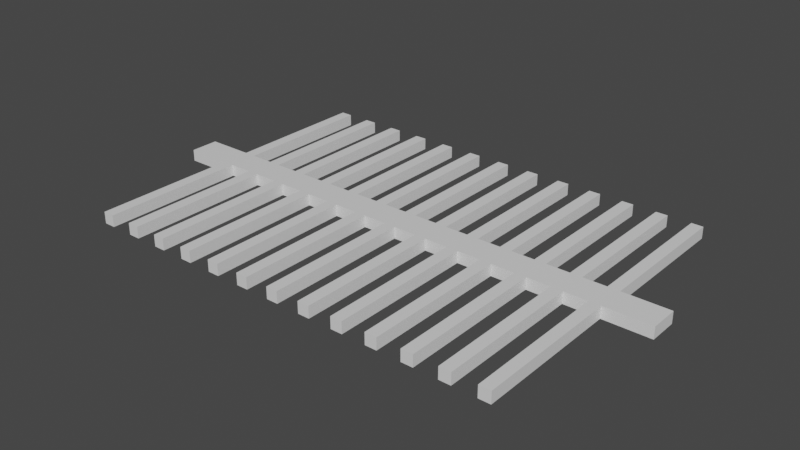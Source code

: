 # Source: contactLayer.blend  (saved by Blender 3.6.11; exported with 4.5.12 LTS)
import bpy
from mathutils import Matrix  # noqa: F401  (used for matrix-valued properties, if any)

bpy.ops.wm.read_factory_settings(use_empty=True)
scene = bpy.context.scene
scene.name = 'Scene'

# ---- collections
col_collection = bpy.data.collections.new('Collection'); scene.collection.children.link(col_collection)

# ---- materials (node trees are filled in below, after node groups)
mat_material_002 = bpy.data.materials.new('Material.002')
mat_material_002.alpha_threshold = 0.0
mat_material_002.use_transparent_shadow = False
mat_material_002.roughness = 0.5
mat_material_002.line_color = (0.0, 0.0, 0.0, 1.0)

# ---- material node trees
mat_material_002.use_nodes = True; mat_material_002.node_tree.nodes.clear()
_N = mat_material_002.node_tree.nodes; _L = mat_material_002.node_tree.links
n0 = _N.new('ShaderNodeOutputMaterial'); n0.name = 'Material Output'; n0.location = (300, 300)
n1 = _N.new('ShaderNodeBsdfPrincipled'); n1.name = 'Principled BSDF'; n1.location = (10, 300)
n1.distribution = 'GGX'
n1.subsurface_method = 'RANDOM_WALK_SKIN'
n1.inputs[3].default_value = 1.45
n1.inputs[27].default_value = (0.0, 0.0, 0.0, 1.0)
n1.inputs[28].default_value = 1.0
_L.new(n1.outputs[0], n0.inputs[0])
n0.is_active_output = True

# ---- world
world_world = bpy.data.worlds.new('World'); scene.world = world_world
world_world.use_nodes = True; world_world.node_tree.nodes.clear()
_N = world_world.node_tree.nodes; _L = world_world.node_tree.links
n0 = _N.new('ShaderNodeOutputWorld'); n0.name = 'World Output'; n0.location = (300, 300)
n1 = _N.new('ShaderNodeBackground'); n1.name = 'Background'; n1.location = (10, 300)
n1.inputs[0].default_value = (0.05088, 0.05088, 0.05088, 1.0)
_L.new(n1.outputs[0], n0.inputs[0])
n0.is_active_output = True
world_world.color = (0.05088, 0.05088, 0.05088)
world_world.use_sun_shadow = False
world_world.sun_shadow_jitter_overblur = 0.0

# ---- meshes
me_cube_002 = bpy.data.meshes.new('Cube.002')
me_cube_002.from_pydata([(1.0, 1.0, 1.0), (1.0, 1.0, -1.0), (1.0, -1.0, 1.0), (1.0, -1.0, -1.0), (-1.0, 1.0, 1.0), (-1.0, 1.0, -1.0), (-1.0, -1.0, 1.0), (-1.0, -1.0, -1.0), (0.9556, 1.0, -1.0), (0.9111, 1.0, -1.0), (0.8667, 1.0, -1.0), (0.8222, 1.0, -1.0), (0.7778, 1.0, -1.0), (0.7333, 1.0, -1.0), (0.6889, 1.0, -1.0), (0.6444, 1.0, -1.0), (0.6, 1.0, -1.0), (0.5556, 1.0, -1.0), (0.5111, 1.0, -1.0), (0.4667, 1.0, -1.0), (0.4222, 1.0, -1.0), (0.3778, 1.0, -1.0), (0.3333, 1.0, -1.0), (0.2889, 1.0, -1.0), (0.2444, 1.0, -1.0), (0.2, 1.0, -1.0), (0.1556, 1.0, -1.0), (0.1111, 1.0, -1.0), (0.06667, 1.0, -1.0), (0.02222, 1.0, -1.0), (-0.02222, 1.0, -1.0), (-0.06667, 1.0, -1.0), (-0.1111, 1.0, -1.0), (-0.1556, 1.0, -1.0), (-0.2, 1.0, -1.0), (-0.2444, 1.0, -1.0), (-0.2889, 1.0, -1.0), (-0.3333, 1.0, -1.0), (-0.3778, 1.0, -1.0), (-0.4222, 1.0, -1.0), (-0.4667, 1.0, -1.0), (-0.5111, 1.0, -1.0), (-0.5556, 1.0, -1.0), (-0.6, 1.0, -1.0), (-0.6444, 1.0, -1.0), (-0.6889, 1.0, -1.0), (-0.7333, 1.0, -1.0), (-0.7778, 1.0, -1.0), (-0.8222, 1.0, -1.0), (-0.8667, 1.0, -1.0), (-0.9111, 1.0, -1.0), (-0.9556, 1.0, -1.0), (0.9556, -1.0, 1.0), (0.9111, -1.0, 1.0), (0.8667, -1.0, 1.0), (0.8222, -1.0, 1.0), (0.7778, -1.0, 1.0), (0.7333, -1.0, 1.0), (0.6889, -1.0, 1.0), (0.6444, -1.0, 1.0), (0.6, -1.0, 1.0), (0.5556, -1.0, 1.0), (0.5111, -1.0, 1.0), (0.4667, -1.0, 1.0), (0.4222, -1.0, 1.0), (0.3778, -1.0, 1.0), (0.3333, -1.0, 1.0), (0.2889, -1.0, 1.0), (0.2444, -1.0, 1.0), (0.2, -1.0, 1.0), (0.1556, -1.0, 1.0), (0.1111, -1.0, 1.0), (0.06667, -1.0, 1.0), (0.02222, -1.0, 1.0), (-0.02222, -1.0, 1.0), (-0.06667, -1.0, 1.0), (-0.1111, -1.0, 1.0), (-0.1556, -1.0, 1.0), (-0.2, -1.0, 1.0), (-0.2444, -1.0, 1.0), (-0.2889, -1.0, 1.0), (-0.3333, -1.0, 1.0), (-0.3778, -1.0, 1.0), (-0.4222, -1.0, 1.0), (-0.4667, -1.0, 1.0), (-0.5111, -1.0, 1.0), (-0.5556, -1.0, 1.0), (-0.6, -1.0, 1.0), (-0.6444, -1.0, 1.0), (-0.6889, -1.0, 1.0), (-0.7333, -1.0, 1.0), (-0.7778, -1.0, 1.0), (-0.8222, -1.0, 1.0), (-0.8667, -1.0, 1.0), (-0.9111, -1.0, 1.0), (-0.9556, -1.0, 1.0), (-0.9556, -1.0, -1.0), (-0.9111, -1.0, -1.0), (-0.8667, -1.0, -1.0), (-0.8222, -1.0, -1.0), (-0.7778, -1.0, -1.0), (-0.7333, -1.0, -1.0), (-0.6889, -1.0, -1.0), (-0.6444, -1.0, -1.0), (-0.6, -1.0, -1.0), (-0.5556, -1.0, -1.0), (-0.5111, -1.0, -1.0), (-0.4667, -1.0, -1.0), (-0.4222, -1.0, -1.0), (-0.3778, -1.0, -1.0), (-0.3333, -1.0, -1.0), (-0.2889, -1.0, -1.0), (-0.2444, -1.0, -1.0), (-0.2, -1.0, -1.0), (-0.1556, -1.0, -1.0), (-0.1111, -1.0, -1.0), (-0.06667, -1.0, -1.0), (-0.02222, -1.0, -1.0), (0.02222, -1.0, -1.0), (0.06667, -1.0, -1.0), (0.1111, -1.0, -1.0), (0.1556, -1.0, -1.0), (0.2, -1.0, -1.0), (0.2444, -1.0, -1.0), (0.2889, -1.0, -1.0), (0.3333, -1.0, -1.0), (0.3778, -1.0, -1.0), (0.4222, -1.0, -1.0), (0.4667, -1.0, -1.0), (0.5111, -1.0, -1.0), (0.5556, -1.0, -1.0), (0.6, -1.0, -1.0), (0.6444, -1.0, -1.0), (0.6889, -1.0, -1.0), (0.7333, -1.0, -1.0), (0.7778, -1.0, -1.0), (0.8222, -1.0, -1.0), (0.8667, -1.0, -1.0), (0.9111, -1.0, -1.0), (0.9556, -1.0, -1.0), (-0.9556, 1.0, 1.0), (-0.9111, 1.0, 1.0), (-0.8667, 1.0, 1.0), (-0.8222, 1.0, 1.0), (-0.7778, 1.0, 1.0), (-0.7333, 1.0, 1.0), (-0.6889, 1.0, 1.0), (-0.6444, 1.0, 1.0), (-0.6, 1.0, 1.0), (-0.5556, 1.0, 1.0), (-0.5111, 1.0, 1.0), (-0.4667, 1.0, 1.0), (-0.4222, 1.0, 1.0), (-0.3778, 1.0, 1.0), (-0.3333, 1.0, 1.0), (-0.2889, 1.0, 1.0), (-0.2444, 1.0, 1.0), (-0.2, 1.0, 1.0), (-0.1556, 1.0, 1.0), (-0.1111, 1.0, 1.0), (-0.06667, 1.0, 1.0), (-0.02222, 1.0, 1.0), (0.02222, 1.0, 1.0), (0.06667, 1.0, 1.0), (0.1111, 1.0, 1.0), (0.1556, 1.0, 1.0), (0.2, 1.0, 1.0), (0.2444, 1.0, 1.0), (0.2889, 1.0, 1.0), (0.3333, 1.0, 1.0), (0.3778, 1.0, 1.0), (0.4222, 1.0, 1.0), (0.4667, 1.0, 1.0), (0.5111, 1.0, 1.0), (0.5556, 1.0, 1.0), (0.6, 1.0, 1.0), (0.6444, 1.0, 1.0), (0.6889, 1.0, 1.0), (0.7333, 1.0, 1.0), (0.7778, 1.0, 1.0), (0.8222, 1.0, 1.0), (0.8667, 1.0, 1.0), (0.9111, 1.0, 1.0), (0.9556, 1.0, 1.0), (-0.7778, -11.0, 1.0), (-0.8222, -11.0, 1.0), (-0.8222, -11.0, -1.0), (-0.7778, -11.0, -1.0), (-0.7778, 11.0, -1.0), (-0.8222, 11.0, -1.0), (-0.8222, 11.0, 1.0), (-0.7778, 11.0, 1.0), (-0.6444, -11.0, 1.0), (-0.6889, -11.0, 1.0), (-0.6889, -11.0, -1.0), (-0.6444, -11.0, -1.0), (-0.5111, -11.0, 1.0), (-0.5556, -11.0, 1.0), (-0.5556, -11.0, -1.0), (-0.5111, -11.0, -1.0), (-0.3778, -11.0, 1.0), (-0.4222, -11.0, 1.0), (-0.4222, -11.0, -1.0), (-0.3778, -11.0, -1.0), (-0.2444, -11.0, 1.0), (-0.2889, -11.0, 1.0), (-0.2889, -11.0, -1.0), (-0.2444, -11.0, -1.0), (-0.1111, -11.0, 1.0), (-0.1556, -11.0, 1.0), (-0.1556, -11.0, -1.0), (-0.1111, -11.0, -1.0), (0.02222, -11.0, 1.0), (-0.02222, -11.0, 1.0), (-0.02222, -11.0, -1.0), (0.02222, -11.0, -1.0), (0.1556, -11.0, 1.0), (0.1111, -11.0, 1.0), (0.1111, -11.0, -1.0), (0.1556, -11.0, -1.0), (0.2889, -11.0, 1.0), (0.2444, -11.0, 1.0), (0.2444, -11.0, -1.0), (0.2889, -11.0, -1.0), (0.4222, -11.0, 1.0), (0.3778, -11.0, 1.0), (0.3778, -11.0, -1.0), (0.4222, -11.0, -1.0), (0.5556, -11.0, 1.0), (0.5111, -11.0, 1.0), (0.5111, -11.0, -1.0), (0.5556, -11.0, -1.0), (0.6889, -11.0, 1.0), (0.6444, -11.0, 1.0), (0.6444, -11.0, -1.0), (0.6889, -11.0, -1.0), (0.8222, -11.0, 1.0), (0.7778, -11.0, 1.0), (0.7778, -11.0, -1.0), (0.8222, -11.0, -1.0), (-0.6444, 11.0, -1.0), (-0.6889, 11.0, -1.0), (-0.6889, 11.0, 1.0), (-0.6444, 11.0, 1.0), (-0.5111, 11.0, -1.0), (-0.5556, 11.0, -1.0), (-0.5556, 11.0, 1.0), (-0.5111, 11.0, 1.0), (-0.3778, 11.0, -1.0), (-0.4222, 11.0, -1.0), (-0.4222, 11.0, 1.0), (-0.3778, 11.0, 1.0), (-0.2444, 11.0, -1.0), (-0.2889, 11.0, -1.0), (-0.2889, 11.0, 1.0), (-0.2444, 11.0, 1.0), (-0.1111, 11.0, -1.0), (-0.1556, 11.0, -1.0), (-0.1556, 11.0, 1.0), (-0.1111, 11.0, 1.0), (0.02222, 11.0, -1.0), (-0.02222, 11.0, -1.0), (-0.02222, 11.0, 1.0), (0.02222, 11.0, 1.0), (0.1556, 11.0, -1.0), (0.1111, 11.0, -1.0), (0.1111, 11.0, 1.0), (0.1556, 11.0, 1.0), (0.2889, 11.0, -1.0), (0.2444, 11.0, -1.0), (0.2444, 11.0, 1.0), (0.2889, 11.0, 1.0), (0.4222, 11.0, -1.0), (0.3778, 11.0, -1.0), (0.3778, 11.0, 1.0), (0.4222, 11.0, 1.0), (0.5556, 11.0, -1.0), (0.5111, 11.0, -1.0), (0.5111, 11.0, 1.0), (0.5556, 11.0, 1.0), (0.6889, 11.0, -1.0), (0.6444, 11.0, -1.0), (0.6444, 11.0, 1.0), (0.6889, 11.0, 1.0), (0.8222, 11.0, -1.0), (0.7778, 11.0, -1.0), (0.7778, 11.0, 1.0), (0.8222, 11.0, 1.0)], [], [(140, 4, 6, 95), (96, 95, 6, 7), (7, 6, 4, 5), (8, 1, 3, 139), (1, 0, 2, 3), (8, 183, 0, 1), (5, 4, 140, 51), (51, 140, 141, 50), (50, 141, 142, 49), (49, 142, 143, 48), (143, 144, 191, 190), (47, 144, 145, 46), (46, 145, 146, 45), (45, 146, 242, 241), (44, 147, 148, 43), (43, 148, 149, 42), (41, 42, 245, 244), (41, 150, 151, 40), (40, 151, 152, 39), (39, 152, 250, 249), (38, 153, 154, 37), (37, 154, 155, 36), (155, 156, 255, 254), (35, 156, 157, 34), (34, 157, 158, 33), (33, 158, 258, 257), (32, 159, 160, 31), (31, 160, 161, 30), (29, 30, 261, 260), (29, 162, 163, 28), (28, 163, 164, 27), (164, 165, 267, 266), (26, 165, 166, 25), (25, 166, 167, 24), (23, 24, 269, 268), (23, 168, 169, 22), (22, 169, 170, 21), (170, 171, 275, 274), (20, 171, 172, 19), (19, 172, 173, 18), (18, 173, 278, 277), (17, 174, 175, 16), (16, 175, 176, 15), (14, 15, 281, 280), (14, 177, 178, 13), (13, 178, 179, 12), (179, 180, 287, 286), (11, 180, 181, 10), (10, 181, 182, 9), (9, 182, 183, 8), (5, 51, 96, 7), (51, 50, 97, 96), (50, 49, 98, 97), (49, 48, 99, 98), (48, 47, 100, 99), (47, 46, 101, 100), (46, 45, 102, 101), (45, 44, 103, 102), (44, 43, 104, 103), (43, 42, 105, 104), (42, 41, 106, 105), (41, 40, 107, 106), (40, 39, 108, 107), (39, 38, 109, 108), (38, 37, 110, 109), (37, 36, 111, 110), (36, 35, 112, 111), (35, 34, 113, 112), (34, 33, 114, 113), (33, 32, 115, 114), (32, 31, 116, 115), (31, 30, 117, 116), (30, 29, 118, 117), (29, 28, 119, 118), (28, 27, 120, 119), (27, 26, 121, 120), (26, 25, 122, 121), (25, 24, 123, 122), (24, 23, 124, 123), (23, 22, 125, 124), (22, 21, 126, 125), (21, 20, 127, 126), (20, 19, 128, 127), (19, 18, 129, 128), (18, 17, 130, 129), (17, 16, 131, 130), (16, 15, 132, 131), (15, 14, 133, 132), (14, 13, 134, 133), (13, 12, 135, 134), (12, 11, 136, 135), (11, 10, 137, 136), (10, 9, 138, 137), (9, 8, 139, 138), (3, 2, 52, 139), (139, 52, 53, 138), (138, 53, 54, 137), (137, 54, 55, 136), (55, 56, 237, 236), (135, 56, 57, 134), (134, 57, 58, 133), (133, 58, 232, 235), (132, 59, 60, 131), (131, 60, 61, 130), (129, 130, 231, 230), (129, 62, 63, 128), (128, 63, 64, 127), (127, 64, 224, 227), (126, 65, 66, 125), (125, 66, 67, 124), (123, 124, 223, 222), (123, 68, 69, 122), (122, 69, 70, 121), (70, 71, 217, 216), (120, 71, 72, 119), (119, 72, 73, 118), (118, 73, 212, 215), (117, 74, 75, 116), (116, 75, 76, 115), (114, 115, 211, 210), (114, 77, 78, 113), (113, 78, 79, 112), (79, 80, 205, 204), (111, 80, 81, 110), (110, 81, 82, 109), (109, 82, 200, 203), (108, 83, 84, 107), (107, 84, 85, 106), (85, 86, 197, 196), (105, 86, 87, 104), (104, 87, 88, 103), (88, 89, 193, 192), (102, 89, 90, 101), (101, 90, 91, 100), (100, 91, 184, 187), (99, 92, 93, 98), (98, 93, 94, 97), (97, 94, 95, 96), (0, 183, 52, 2), (183, 182, 53, 52), (182, 181, 54, 53), (181, 180, 55, 54), (180, 179, 56, 55), (179, 178, 57, 56), (178, 177, 58, 57), (177, 176, 59, 58), (176, 175, 60, 59), (175, 174, 61, 60), (174, 173, 62, 61), (173, 172, 63, 62), (172, 171, 64, 63), (171, 170, 65, 64), (170, 169, 66, 65), (169, 168, 67, 66), (168, 167, 68, 67), (167, 166, 69, 68), (166, 165, 70, 69), (165, 164, 71, 70), (164, 163, 72, 71), (163, 162, 73, 72), (162, 161, 74, 73), (161, 160, 75, 74), (160, 159, 76, 75), (159, 158, 77, 76), (158, 157, 78, 77), (157, 156, 79, 78), (156, 155, 80, 79), (155, 154, 81, 80), (154, 153, 82, 81), (153, 152, 83, 82), (152, 151, 84, 83), (151, 150, 85, 84), (150, 149, 86, 85), (149, 148, 87, 86), (148, 147, 88, 87), (147, 146, 89, 88), (146, 145, 90, 89), (145, 144, 91, 90), (144, 143, 92, 91), (143, 142, 93, 92), (142, 141, 94, 93), (141, 140, 95, 94), (187, 184, 185, 186), (99, 100, 187, 186), (91, 92, 185, 184), (92, 99, 186, 185), (189, 190, 191, 188), (144, 47, 188, 191), (47, 48, 189, 188), (48, 143, 190, 189), (195, 192, 193, 194), (89, 102, 194, 193), (102, 103, 195, 194), (103, 88, 192, 195), (199, 196, 197, 198), (86, 105, 198, 197), (105, 106, 199, 198), (106, 85, 196, 199), (203, 200, 201, 202), (108, 109, 203, 202), (82, 83, 201, 200), (83, 108, 202, 201), (207, 204, 205, 206), (80, 111, 206, 205), (111, 112, 207, 206), (112, 79, 204, 207), (211, 208, 209, 210), (115, 76, 208, 211), (76, 77, 209, 208), (77, 114, 210, 209), (215, 212, 213, 214), (73, 74, 213, 212), (117, 118, 215, 214), (74, 117, 214, 213), (219, 216, 217, 218), (71, 120, 218, 217), (121, 70, 216, 219), (120, 121, 219, 218), (223, 220, 221, 222), (124, 67, 220, 223), (67, 68, 221, 220), (68, 123, 222, 221), (227, 224, 225, 226), (64, 65, 225, 224), (65, 126, 226, 225), (126, 127, 227, 226), (231, 228, 229, 230), (61, 62, 229, 228), (62, 129, 230, 229), (130, 61, 228, 231), (235, 232, 233, 234), (132, 133, 235, 234), (58, 59, 233, 232), (59, 132, 234, 233), (239, 236, 237, 238), (56, 135, 238, 237), (135, 136, 239, 238), (136, 55, 236, 239), (241, 242, 243, 240), (44, 45, 241, 240), (146, 147, 243, 242), (147, 44, 240, 243), (245, 246, 247, 244), (149, 150, 247, 246), (150, 41, 244, 247), (42, 149, 246, 245), (249, 250, 251, 248), (152, 153, 251, 250), (153, 38, 248, 251), (38, 39, 249, 248), (253, 254, 255, 252), (156, 35, 252, 255), (35, 36, 253, 252), (36, 155, 254, 253), (257, 258, 259, 256), (32, 33, 257, 256), (158, 159, 259, 258), (159, 32, 256, 259), (261, 262, 263, 260), (161, 162, 263, 262), (162, 29, 260, 263), (30, 161, 262, 261), (265, 266, 267, 264), (165, 26, 264, 267), (26, 27, 265, 264), (27, 164, 266, 265), (269, 270, 271, 268), (24, 167, 270, 269), (167, 168, 271, 270), (168, 23, 268, 271), (273, 274, 275, 272), (171, 20, 272, 275), (21, 170, 274, 273), (20, 21, 273, 272), (277, 278, 279, 276), (173, 174, 279, 278), (174, 17, 276, 279), (17, 18, 277, 276), (281, 282, 283, 280), (15, 176, 282, 281), (176, 177, 283, 282), (177, 14, 280, 283), (285, 286, 287, 284), (180, 11, 284, 287), (12, 179, 286, 285), (11, 12, 285, 284)])
_uv = me_cube_002.uv_layers.new(name='UVMap')
_uv.uv.foreach_set('vector', [0.8694, 0.5, 0.875, 0.5, 0.875, 0.75, 0.8694, 0.75, 0.375, 0.9944, 0.625, 0.9944, 0.625, 1.0, 0.375, 1.0, 0.375, 0.0, 0.625, 0.0, 0.625, 0.25, 0.375, 0.25, 0.3694, 0.5, 0.375, 0.5, 0.375, 0.75, 0.3694, 0.75, 0.375, 0.5, 0.625, 0.5, 0.625, 0.75, 0.375, 0.75, 0.375, 0.4944, 0.625, 0.4944, 0.625, 0.5, 0.375, 0.5, 0.375, 0.25, 0.625, 0.25, 0.625, 0.2556, 0.375, 0.2556, 0.375, 0.2556, 0.625, 0.2556, 0.625, 0.2611, 0.375, 0.2611, 0.375, 0.2611, 0.625, 0.2611, 0.625, 0.2667, 0.375, 0.2667, 0.375, 0.2667, 0.625, 0.2667, 0.625, 0.2722, 0.375, 0.2722, 0.8528, 0.5, 0.8472, 0.5, 0.8472, 0.5, 0.8528, 0.5, 0.375, 0.2778, 0.625, 0.2778, 0.625, 0.2833, 0.375, 0.2833, 0.375, 0.2833, 0.625, 0.2833, 0.625, 0.2889, 0.375, 0.2889, 0.375, 0.2889, 0.625, 0.2889, 0.625, 0.2889, 0.375, 0.2889, 0.375, 0.2944, 0.625, 0.2944, 0.625, 0.3, 0.375, 0.3, 0.375, 0.3, 0.625, 0.3, 0.625, 0.3056, 0.375, 0.3056, 0.1861, 0.5, 0.1806, 0.5, 0.1806, 0.5, 0.1861, 0.5, 0.375, 0.3111, 0.625, 0.3111, 0.625, 0.3167, 0.375, 0.3167, 0.375, 0.3167, 0.625, 0.3167, 0.625, 0.3222, 0.375, 0.3222, 0.375, 0.3222, 0.625, 0.3222, 0.625, 0.3222, 0.375, 0.3222, 0.375, 0.3278, 0.625, 0.3278, 0.625, 0.3333, 0.375, 0.3333, 0.375, 0.3333, 0.625, 0.3333, 0.625, 0.3389, 0.375, 0.3389, 0.7861, 0.5, 0.7806, 0.5, 0.7806, 0.5, 0.7861, 0.5, 0.375, 0.3444, 0.625, 0.3444, 0.625, 0.35, 0.375, 0.35, 0.375, 0.35, 0.625, 0.35, 0.625, 0.3556, 0.375, 0.3556, 0.375, 0.3556, 0.625, 0.3556, 0.625, 0.3556, 0.375, 0.3556, 0.375, 0.3611, 0.625, 0.3611, 0.625, 0.3667, 0.375, 0.3667, 0.375, 0.3667, 0.625, 0.3667, 0.625, 0.3722, 0.375, 0.3722, 0.2528, 0.5, 0.2472, 0.5, 0.2472, 0.5, 0.2528, 0.5, 0.375, 0.3778, 0.625, 0.3778, 0.625, 0.3833, 0.375, 0.3833, 0.375, 0.3833, 0.625, 0.3833, 0.625, 0.3889, 0.375, 0.3889, 0.7361, 0.5, 0.7306, 0.5, 0.7306, 0.5, 0.7361, 0.5, 0.375, 0.3944, 0.625, 0.3944, 0.625, 0.4, 0.375, 0.4, 0.375, 0.4, 0.625, 0.4, 0.625, 0.4056, 0.375, 0.4056, 0.2861, 0.5, 0.2806, 0.5, 0.2806, 0.5, 0.2861, 0.5, 0.375, 0.4111, 0.625, 0.4111, 0.625, 0.4167, 0.375, 0.4167, 0.375, 0.4167, 0.625, 0.4167, 0.625, 0.4222, 0.375, 0.4222, 0.7028, 0.5, 0.6972, 0.5, 0.6972, 0.5, 0.7028, 0.5, 0.375, 0.4278, 0.625, 0.4278, 0.625, 0.4333, 0.375, 0.4333, 0.375, 0.4333, 0.625, 0.4333, 0.625, 0.4389, 0.375, 0.4389, 0.375, 0.4389, 0.625, 0.4389, 0.625, 0.4389, 0.375, 0.4389, 0.375, 0.4444, 0.625, 0.4444, 0.625, 0.45, 0.375, 0.45, 0.375, 0.45, 0.625, 0.45, 0.625, 0.4556, 0.375, 0.4556, 0.3361, 0.5, 0.3306, 0.5, 0.3306, 0.5, 0.3361, 0.5, 0.375, 0.4611, 0.625, 0.4611, 0.625, 0.4667, 0.375, 0.4667, 0.375, 0.4667, 0.625, 0.4667, 0.625, 0.4722, 0.375, 0.4722, 0.6528, 0.5, 0.6472, 0.5, 0.6472, 0.5, 0.6528, 0.5, 0.375, 0.4778, 0.625, 0.4778, 0.625, 0.4833, 0.375, 0.4833, 0.375, 0.4833, 0.625, 0.4833, 0.625, 0.4889, 0.375, 0.4889, 0.375, 0.4889, 0.625, 0.4889, 0.625, 0.4944, 0.375, 0.4944, 0.125, 0.5, 0.1306, 0.5, 0.1306, 0.75, 0.125, 0.75, 0.1306, 0.5, 0.1361, 0.5, 0.1361, 0.75, 0.1306, 0.75, 0.1361, 0.5, 0.1417, 0.5, 0.1417, 0.75, 0.1361, 0.75, 0.1417, 0.5, 0.1472, 0.5, 0.1472, 0.75, 0.1417, 0.75, 0.1472, 0.5, 0.1528, 0.5, 0.1528, 0.75, 0.1472, 0.75, 0.1528, 0.5, 0.1583, 0.5, 0.1583, 0.75, 0.1528, 0.75, 0.1583, 0.5, 0.1639, 0.5, 0.1639, 0.75, 0.1583, 0.75, 0.1639, 0.5, 0.1694, 0.5, 0.1694, 0.75, 0.1639, 0.75, 0.1694, 0.5, 0.175, 0.5, 0.175, 0.75, 0.1694, 0.75, 0.175, 0.5, 0.1806, 0.5, 0.1806, 0.75, 0.175, 0.75, 0.1806, 0.5, 0.1861, 0.5, 0.1861, 0.75, 0.1806, 0.75, 0.1861, 0.5, 0.1917, 0.5, 0.1917, 0.75, 0.1861, 0.75, 0.1917, 0.5, 0.1972, 0.5, 0.1972, 0.75, 0.1917, 0.75, 0.1972, 0.5, 0.2028, 0.5, 0.2028, 0.75, 0.1972, 0.75, 0.2028, 0.5, 0.2083, 0.5, 0.2083, 0.75, 0.2028, 0.75, 0.2083, 0.5, 0.2139, 0.5, 0.2139, 0.75, 0.2083, 0.75, 0.2139, 0.5, 0.2194, 0.5, 0.2194, 0.75, 0.2139, 0.75, 0.2194, 0.5, 0.225, 0.5, 0.225, 0.75, 0.2194, 0.75, 0.225, 0.5, 0.2306, 0.5, 0.2306, 0.75, 0.225, 0.75, 0.2306, 0.5, 0.2361, 0.5, 0.2361, 0.75, 0.2306, 0.75, 0.2361, 0.5, 0.2417, 0.5, 0.2417, 0.75, 0.2361, 0.75, 0.2417, 0.5, 0.2472, 0.5, 0.2472, 0.75, 0.2417, 0.75, 0.2472, 0.5, 0.2528, 0.5, 0.2528, 0.75, 0.2472, 0.75, 0.2528, 0.5, 0.2583, 0.5, 0.2583, 0.75, 0.2528, 0.75, 0.2583, 0.5, 0.2639, 0.5, 0.2639, 0.75, 0.2583, 0.75, 0.2639, 0.5, 0.2694, 0.5, 0.2694, 0.75, 0.2639, 0.75, 0.2694, 0.5, 0.275, 0.5, 0.275, 0.75, 0.2694, 0.75, 0.275, 0.5, 0.2806, 0.5, 0.2806, 0.75, 0.275, 0.75, 0.2806, 0.5, 0.2861, 0.5, 0.2861, 0.75, 0.2806, 0.75, 0.2861, 0.5, 0.2917, 0.5, 0.2917, 0.75, 0.2861, 0.75, 0.2917, 0.5, 0.2972, 0.5, 0.2972, 0.75, 0.2917, 0.75, 0.2972, 0.5, 0.3028, 0.5, 0.3028, 0.75, 0.2972, 0.75, 0.3028, 0.5, 0.3083, 0.5, 0.3083, 0.75, 0.3028, 0.75, 0.3083, 0.5, 0.3139, 0.5, 0.3139, 0.75, 0.3083, 0.75, 0.3139, 0.5, 0.3194, 0.5, 0.3194, 0.75, 0.3139, 0.75, 0.3194, 0.5, 0.325, 0.5, 0.325, 0.75, 0.3194, 0.75, 0.325, 0.5, 0.3306, 0.5, 0.3306, 0.75, 0.325, 0.75, 0.3306, 0.5, 0.3361, 0.5, 0.3361, 0.75, 0.3306, 0.75, 0.3361, 0.5, 0.3417, 0.5, 0.3417, 0.75, 0.3361, 0.75, 0.3417, 0.5, 0.3472, 0.5, 0.3472, 0.75, 0.3417, 0.75, 0.3472, 0.5, 0.3528, 0.5, 0.3528, 0.75, 0.3472, 0.75, 0.3528, 0.5, 0.3583, 0.5, 0.3583, 0.75, 0.3528, 0.75, 0.3583, 0.5, 0.3639, 0.5, 0.3639, 0.75, 0.3583, 0.75, 0.3639, 0.5, 0.3694, 0.5, 0.3694, 0.75, 0.3639, 0.75, 0.375, 0.75, 0.625, 0.75, 0.625, 0.7556, 0.375, 0.7556, 0.375, 0.7556, 0.625, 0.7556, 0.625, 0.7611, 0.375, 0.7611, 0.375, 0.7611, 0.625, 0.7611, 0.625, 0.7667, 0.375, 0.7667, 0.375, 0.7667, 0.625, 0.7667, 0.625, 0.7722, 0.375, 0.7722, 0.6472, 0.75, 0.6528, 0.75, 0.6528, 0.75, 0.6472, 0.75, 0.375, 0.7778, 0.625, 0.7778, 0.625, 0.7833, 0.375, 0.7833, 0.375, 0.7833, 0.625, 0.7833, 0.625, 0.7889, 0.375, 0.7889, 0.375, 0.7889, 0.625, 0.7889, 0.625, 0.7889, 0.375, 0.7889, 0.375, 0.7944, 0.625, 0.7944, 0.625, 0.8, 0.375, 0.8, 0.375, 0.8, 0.625, 0.8, 0.625, 0.8056, 0.375, 0.8056, 0.3139, 0.75, 0.3194, 0.75, 0.3194, 0.75, 0.3139, 0.75, 0.375, 0.8111, 0.625, 0.8111, 0.625, 0.8167, 0.375, 0.8167, 0.375, 0.8167, 0.625, 0.8167, 0.625, 0.8222, 0.375, 0.8222, 0.375, 0.8222, 0.625, 0.8222, 0.625, 0.8222, 0.375, 0.8222, 0.375, 0.8278, 0.625, 0.8278, 0.625, 0.8333, 0.375, 0.8333, 0.375, 0.8333, 0.625, 0.8333, 0.625, 0.8389, 0.375, 0.8389, 0.2806, 0.75, 0.2861, 0.75, 0.2861, 0.75, 0.2806, 0.75, 0.375, 0.8444, 0.625, 0.8444, 0.625, 0.85, 0.375, 0.85, 0.375, 0.85, 0.625, 0.85, 0.625, 0.8556, 0.375, 0.8556, 0.7306, 0.75, 0.7361, 0.75, 0.7361, 0.75, 0.7306, 0.75, 0.375, 0.8611, 0.625, 0.8611, 0.625, 0.8667, 0.375, 0.8667, 0.375, 0.8667, 0.625, 0.8667, 0.625, 0.8722, 0.375, 0.8722, 0.375, 0.8722, 0.625, 0.8722, 0.625, 0.8722, 0.375, 0.8722, 0.375, 0.8778, 0.625, 0.8778, 0.625, 0.8833, 0.375, 0.8833, 0.375, 0.8833, 0.625, 0.8833, 0.625, 0.8889, 0.375, 0.8889, 0.2306, 0.75, 0.2361, 0.75, 0.2361, 0.75, 0.2306, 0.75, 0.375, 0.8944, 0.625, 0.8944, 0.625, 0.9, 0.375, 0.9, 0.375, 0.9, 0.625, 0.9, 0.625, 0.9056, 0.375, 0.9056, 0.7806, 0.75, 0.7861, 0.75, 0.7861, 0.75, 0.7806, 0.75, 0.375, 0.9111, 0.625, 0.9111, 0.625, 0.9167, 0.375, 0.9167, 0.375, 0.9167, 0.625, 0.9167, 0.625, 0.9222, 0.375, 0.9222, 0.375, 0.9222, 0.625, 0.9222, 0.625, 0.9222, 0.375, 0.9222, 0.375, 0.9278, 0.625, 0.9278, 0.625, 0.9333, 0.375, 0.9333, 0.375, 0.9333, 0.625, 0.9333, 0.625, 0.9389, 0.375, 0.9389, 0.8139, 0.75, 0.8194, 0.75, 0.8194, 0.75, 0.8139, 0.75, 0.375, 0.9444, 0.625, 0.9444, 0.625, 0.95, 0.375, 0.95, 0.375, 0.95, 0.625, 0.95, 0.625, 0.9556, 0.375, 0.9556, 0.8306, 0.75, 0.8361, 0.75, 0.8361, 0.75, 0.8306, 0.75, 0.375, 0.9611, 0.625, 0.9611, 0.625, 0.9667, 0.375, 0.9667, 0.375, 0.9667, 0.625, 0.9667, 0.625, 0.9722, 0.375, 0.9722, 0.375, 0.9722, 0.625, 0.9722, 0.625, 0.9722, 0.375, 0.9722, 0.375, 0.9778, 0.625, 0.9778, 0.625, 0.9833, 0.375, 0.9833, 0.375, 0.9833, 0.625, 0.9833, 0.625, 0.9889, 0.375, 0.9889, 0.375, 0.9889, 0.625, 0.9889, 0.625, 0.9944, 0.375, 0.9944, 0.625, 0.5, 0.6306, 0.5, 0.6306, 0.75, 0.625, 0.75, 0.6306, 0.5, 0.6361, 0.5, 0.6361, 0.75, 0.6306, 0.75, 0.6361, 0.5, 0.6417, 0.5, 0.6417, 0.75, 0.6361, 0.75, 0.6417, 0.5, 0.6472, 0.5, 0.6472, 0.75, 0.6417, 0.75, 0.6472, 0.5, 0.6528, 0.5, 0.6528, 0.75, 0.6472, 0.75, 0.6528, 0.5, 0.6583, 0.5, 0.6583, 0.75, 0.6528, 0.75, 0.6583, 0.5, 0.6639, 0.5, 0.6639, 0.75, 0.6583, 0.75, 0.6639, 0.5, 0.6694, 0.5, 0.6694, 0.75, 0.6639, 0.75, 0.6694, 0.5, 0.675, 0.5, 0.675, 0.75, 0.6694, 0.75, 0.675, 0.5, 0.6806, 0.5, 0.6806, 0.75, 0.675, 0.75, 0.6806, 0.5, 0.6861, 0.5, 0.6861, 0.75, 0.6806, 0.75, 0.6861, 0.5, 0.6917, 0.5, 0.6917, 0.75, 0.6861, 0.75, 0.6917, 0.5, 0.6972, 0.5, 0.6972, 0.75, 0.6917, 0.75, 0.6972, 0.5, 0.7028, 0.5, 0.7028, 0.75, 0.6972, 0.75, 0.7028, 0.5, 0.7083, 0.5, 0.7083, 0.75, 0.7028, 0.75, 0.7083, 0.5, 0.7139, 0.5, 0.7139, 0.75, 0.7083, 0.75, 0.7139, 0.5, 0.7194, 0.5, 0.7194, 0.75, 0.7139, 0.75, 0.7194, 0.5, 0.725, 0.5, 0.725, 0.75, 0.7194, 0.75, 0.725, 0.5, 0.7306, 0.5, 0.7306, 0.75, 0.725, 0.75, 0.7306, 0.5, 0.7361, 0.5, 0.7361, 0.75, 0.7306, 0.75, 0.7361, 0.5, 0.7417, 0.5, 0.7417, 0.75, 0.7361, 0.75, 0.7417, 0.5, 0.7472, 0.5, 0.7472, 0.75, 0.7417, 0.75, 0.7472, 0.5, 0.7528, 0.5, 0.7528, 0.75, 0.7472, 0.75, 0.7528, 0.5, 0.7583, 0.5, 0.7583, 0.75, 0.7528, 0.75, 0.7583, 0.5, 0.7639, 0.5, 0.7639, 0.75, 0.7583, 0.75, 0.7639, 0.5, 0.7694, 0.5, 0.7694, 0.75, 0.7639, 0.75, 0.7694, 0.5, 0.775, 0.5, 0.775, 0.75, 0.7694, 0.75, 0.775, 0.5, 0.7806, 0.5, 0.7806, 0.75, 0.775, 0.75, 0.7806, 0.5, 0.7861, 0.5, 0.7861, 0.75, 0.7806, 0.75, 0.7861, 0.5, 0.7917, 0.5, 0.7917, 0.75, 0.7861, 0.75, 0.7917, 0.5, 0.7972, 0.5, 0.7972, 0.75, 0.7917, 0.75, 0.7972, 0.5, 0.8028, 0.5, 0.8028, 0.75, 0.7972, 0.75, 0.8028, 0.5, 0.8083, 0.5, 0.8083, 0.75, 0.8028, 0.75, 0.8083, 0.5, 0.8139, 0.5, 0.8139, 0.75, 0.8083, 0.75, 0.8139, 0.5, 0.8194, 0.5, 0.8194, 0.75, 0.8139, 0.75, 0.8194, 0.5, 0.825, 0.5, 0.825, 0.75, 0.8194, 0.75, 0.825, 0.5, 0.8306, 0.5, 0.8306, 0.75, 0.825, 0.75, 0.8306, 0.5, 0.8361, 0.5, 0.8361, 0.75, 0.8306, 0.75, 0.8361, 0.5, 0.8417, 0.5, 0.8417, 0.75, 0.8361, 0.75, 0.8417, 0.5, 0.8472, 0.5, 0.8472, 0.75, 0.8417, 0.75, 0.8472, 0.5, 0.8528, 0.5, 0.8528, 0.75, 0.8472, 0.75, 0.8528, 0.5, 0.8583, 0.5, 0.8583, 0.75, 0.8528, 0.75, 0.8583, 0.5, 0.8639, 0.5, 0.8639, 0.75, 0.8583, 0.75, 0.8639, 0.5, 0.8694, 0.5, 0.8694, 0.75, 0.8639, 0.75, 0.375, 0.9722, 0.625, 0.9722, 0.625, 0.9778, 0.375, 0.9778, 0.1472, 0.75, 0.1528, 0.75, 0.1528, 0.75, 0.1472, 0.75, 0.8472, 0.75, 0.8528, 0.75, 0.8528, 0.75, 0.8472, 0.75, 0.625, 0.9778, 0.375, 0.9778, 0.375, 0.9778, 0.625, 0.9778, 0.375, 0.2722, 0.625, 0.2722, 0.625, 0.2778, 0.375, 0.2778, 0.625, 0.2778, 0.375, 0.2778, 0.375, 0.2778, 0.625, 0.2778, 0.1528, 0.5, 0.1472, 0.5, 0.1472, 0.5, 0.1528, 0.5, 0.375, 0.2722, 0.625, 0.2722, 0.625, 0.2722, 0.375, 0.2722, 0.375, 0.9556, 0.625, 0.9556, 0.625, 0.9611, 0.375, 0.9611, 0.625, 0.9611, 0.375, 0.9611, 0.375, 0.9611, 0.625, 0.9611, 0.1639, 0.75, 0.1694, 0.75, 0.1694, 0.75, 0.1639, 0.75, 0.375, 0.9556, 0.625, 0.9556, 0.625, 0.9556, 0.375, 0.9556, 0.375, 0.9389, 0.625, 0.9389, 0.625, 0.9444, 0.375, 0.9444, 0.625, 0.9444, 0.375, 0.9444, 0.375, 0.9444, 0.625, 0.9444, 0.1806, 0.75, 0.1861, 0.75, 0.1861, 0.75, 0.1806, 0.75, 0.375, 0.9389, 0.625, 0.9389, 0.625, 0.9389, 0.375, 0.9389, 0.375, 0.9222, 0.625, 0.9222, 0.625, 0.9278, 0.375, 0.9278, 0.1972, 0.75, 0.2028, 0.75, 0.2028, 0.75, 0.1972, 0.75, 0.7972, 0.75, 0.8028, 0.75, 0.8028, 0.75, 0.7972, 0.75, 0.625, 0.9278, 0.375, 0.9278, 0.375, 0.9278, 0.625, 0.9278, 0.375, 0.9056, 0.625, 0.9056, 0.625, 0.9111, 0.375, 0.9111, 0.625, 0.9111, 0.375, 0.9111, 0.375, 0.9111, 0.625, 0.9111, 0.2139, 0.75, 0.2194, 0.75, 0.2194, 0.75, 0.2139, 0.75, 0.375, 0.9056, 0.625, 0.9056, 0.625, 0.9056, 0.375, 0.9056, 0.375, 0.8889, 0.625, 0.8889, 0.625, 0.8944, 0.375, 0.8944, 0.375, 0.8889, 0.625, 0.8889, 0.625, 0.8889, 0.375, 0.8889, 0.7639, 0.75, 0.7694, 0.75, 0.7694, 0.75, 0.7639, 0.75, 0.625, 0.8944, 0.375, 0.8944, 0.375, 0.8944, 0.625, 0.8944, 0.375, 0.8722, 0.625, 0.8722, 0.625, 0.8778, 0.375, 0.8778, 0.7472, 0.75, 0.7528, 0.75, 0.7528, 0.75, 0.7472, 0.75, 0.2472, 0.75, 0.2528, 0.75, 0.2528, 0.75, 0.2472, 0.75, 0.625, 0.8778, 0.375, 0.8778, 0.375, 0.8778, 0.625, 0.8778, 0.375, 0.8556, 0.625, 0.8556, 0.625, 0.8611, 0.375, 0.8611, 0.625, 0.8611, 0.375, 0.8611, 0.375, 0.8611, 0.625, 0.8611, 0.375, 0.8556, 0.625, 0.8556, 0.625, 0.8556, 0.375, 0.8556, 0.2639, 0.75, 0.2694, 0.75, 0.2694, 0.75, 0.2639, 0.75, 0.375, 0.8389, 0.625, 0.8389, 0.625, 0.8444, 0.375, 0.8444, 0.375, 0.8389, 0.625, 0.8389, 0.625, 0.8389, 0.375, 0.8389, 0.7139, 0.75, 0.7194, 0.75, 0.7194, 0.75, 0.7139, 0.75, 0.625, 0.8444, 0.375, 0.8444, 0.375, 0.8444, 0.625, 0.8444, 0.375, 0.8222, 0.625, 0.8222, 0.625, 0.8278, 0.375, 0.8278, 0.6972, 0.75, 0.7028, 0.75, 0.7028, 0.75, 0.6972, 0.75, 0.625, 0.8278, 0.375, 0.8278, 0.375, 0.8278, 0.625, 0.8278, 0.2972, 0.75, 0.3028, 0.75, 0.3028, 0.75, 0.2972, 0.75, 0.375, 0.8056, 0.625, 0.8056, 0.625, 0.8111, 0.375, 0.8111, 0.6806, 0.75, 0.6861, 0.75, 0.6861, 0.75, 0.6806, 0.75, 0.625, 0.8111, 0.375, 0.8111, 0.375, 0.8111, 0.625, 0.8111, 0.375, 0.8056, 0.625, 0.8056, 0.625, 0.8056, 0.375, 0.8056, 0.375, 0.7889, 0.625, 0.7889, 0.625, 0.7944, 0.375, 0.7944, 0.3306, 0.75, 0.3361, 0.75, 0.3361, 0.75, 0.3306, 0.75, 0.6639, 0.75, 0.6694, 0.75, 0.6694, 0.75, 0.6639, 0.75, 0.625, 0.7944, 0.375, 0.7944, 0.375, 0.7944, 0.625, 0.7944, 0.375, 0.7722, 0.625, 0.7722, 0.625, 0.7778, 0.375, 0.7778, 0.625, 0.7778, 0.375, 0.7778, 0.375, 0.7778, 0.625, 0.7778, 0.3472, 0.75, 0.3528, 0.75, 0.3528, 0.75, 0.3472, 0.75, 0.375, 0.7722, 0.625, 0.7722, 0.625, 0.7722, 0.375, 0.7722, 0.375, 0.2889, 0.625, 0.2889, 0.625, 0.2944, 0.375, 0.2944, 0.1694, 0.5, 0.1639, 0.5, 0.1639, 0.5, 0.1694, 0.5, 0.8361, 0.5, 0.8306, 0.5, 0.8306, 0.5, 0.8361, 0.5, 0.625, 0.2944, 0.375, 0.2944, 0.375, 0.2944, 0.625, 0.2944, 0.375, 0.3056, 0.625, 0.3056, 0.625, 0.3111, 0.375, 0.3111, 0.8194, 0.5, 0.8139, 0.5, 0.8139, 0.5, 0.8194, 0.5, 0.625, 0.3111, 0.375, 0.3111, 0.375, 0.3111, 0.625, 0.3111, 0.375, 0.3056, 0.625, 0.3056, 0.625, 0.3056, 0.375, 0.3056, 0.375, 0.3222, 0.625, 0.3222, 0.625, 0.3278, 0.375, 0.3278, 0.8028, 0.5, 0.7972, 0.5, 0.7972, 0.5, 0.8028, 0.5, 0.625, 0.3278, 0.375, 0.3278, 0.375, 0.3278, 0.625, 0.3278, 0.2028, 0.5, 0.1972, 0.5, 0.1972, 0.5, 0.2028, 0.5, 0.375, 0.3389, 0.625, 0.3389, 0.625, 0.3444, 0.375, 0.3444, 0.625, 0.3444, 0.375, 0.3444, 0.375, 0.3444, 0.625, 0.3444, 0.2194, 0.5, 0.2139, 0.5, 0.2139, 0.5, 0.2194, 0.5, 0.375, 0.3389, 0.625, 0.3389, 0.625, 0.3389, 0.375, 0.3389, 0.375, 0.3556, 0.625, 0.3556, 0.625, 0.3611, 0.375, 0.3611, 0.2361, 0.5, 0.2306, 0.5, 0.2306, 0.5, 0.2361, 0.5, 0.7694, 0.5, 0.7639, 0.5, 0.7639, 0.5, 0.7694, 0.5, 0.625, 0.3611, 0.375, 0.3611, 0.375, 0.3611, 0.625, 0.3611, 0.375, 0.3722, 0.625, 0.3722, 0.625, 0.3778, 0.375, 0.3778, 0.7528, 0.5, 0.7472, 0.5, 0.7472, 0.5, 0.7528, 0.5, 0.625, 0.3778, 0.375, 0.3778, 0.375, 0.3778, 0.625, 0.3778, 0.375, 0.3722, 0.625, 0.3722, 0.625, 0.3722, 0.375, 0.3722, 0.375, 0.3889, 0.625, 0.3889, 0.625, 0.3944, 0.375, 0.3944, 0.625, 0.3944, 0.375, 0.3944, 0.375, 0.3944, 0.625, 0.3944, 0.2694, 0.5, 0.2639, 0.5, 0.2639, 0.5, 0.2694, 0.5, 0.375, 0.3889, 0.625, 0.3889, 0.625, 0.3889, 0.375, 0.3889, 0.375, 0.4056, 0.625, 0.4056, 0.625, 0.4111, 0.375, 0.4111, 0.375, 0.4056, 0.625, 0.4056, 0.625, 0.4056, 0.375, 0.4056, 0.7194, 0.5, 0.7139, 0.5, 0.7139, 0.5, 0.7194, 0.5, 0.625, 0.4111, 0.375, 0.4111, 0.375, 0.4111, 0.625, 0.4111, 0.375, 0.4222, 0.625, 0.4222, 0.625, 0.4278, 0.375, 0.4278, 0.625, 0.4278, 0.375, 0.4278, 0.375, 0.4278, 0.625, 0.4278, 0.375, 0.4222, 0.625, 0.4222, 0.625, 0.4222, 0.375, 0.4222, 0.3028, 0.5, 0.2972, 0.5, 0.2972, 0.5, 0.3028, 0.5, 0.375, 0.4389, 0.625, 0.4389, 0.625, 0.4444, 0.375, 0.4444, 0.6861, 0.5, 0.6806, 0.5, 0.6806, 0.5, 0.6861, 0.5, 0.625, 0.4444, 0.375, 0.4444, 0.375, 0.4444, 0.625, 0.4444, 0.3194, 0.5, 0.3139, 0.5, 0.3139, 0.5, 0.3194, 0.5, 0.375, 0.4556, 0.625, 0.4556, 0.625, 0.4611, 0.375, 0.4611, 0.375, 0.4556, 0.625, 0.4556, 0.625, 0.4556, 0.375, 0.4556, 0.6694, 0.5, 0.6639, 0.5, 0.6639, 0.5, 0.6694, 0.5, 0.625, 0.4611, 0.375, 0.4611, 0.375, 0.4611, 0.625, 0.4611, 0.375, 0.4722, 0.625, 0.4722, 0.625, 0.4778, 0.375, 0.4778, 0.625, 0.4778, 0.375, 0.4778, 0.375, 0.4778, 0.625, 0.4778, 0.375, 0.4722, 0.625, 0.4722, 0.625, 0.4722, 0.375, 0.4722, 0.3528, 0.5, 0.3472, 0.5, 0.3472, 0.5, 0.3528, 0.5])
me_cube_002.materials.append(mat_material_002)
me_cube_002.use_mirror_vertex_groups = False
me_cube_002.update()

# ---- objects
ob_contactlayer = bpy.data.objects.new('contactLayer', me_cube_002)

# ---- transforms, parenting, visibility, modifiers, constraints
ob_contactlayer.location = (0.0, 0.0, 0.0)
ob_contactlayer.scale = (9.0, 0.5, 0.2)
ob_contactlayer.lock_rotations_4d = False
ob_contactlayer.empty_display_type = 'ARROWS'
ob_contactlayer.lineart.crease_threshold = 0.0

# ---- collection membership
col_collection.objects.link(ob_contactlayer)

# ---- scene / render settings (as saved in the file)
scene.frame_start = 1; scene.frame_end = 250; scene.frame_set(1)
scene.render.engine = 'BLENDER_EEVEE_NEXT'
scene.cycles.sampling_pattern = 'TABULATED_SOBOL'
scene.view_settings.view_transform = 'Filmic'
bpy.context.view_layer.update()

# ---- added for rendering (the .blend has no active camera and no usable light): camera, sun
cam_auto = bpy.data.cameras.new('AutoCamera')
cam_auto.lens = 50.0
cam_auto.sensor_width = 36.0
cam_auto.clip_end = 1000.0
ob_auto_camera = bpy.data.objects.new('AutoCamera', cam_auto)
scene.collection.objects.link(ob_auto_camera)
ob_auto_camera.location = (19.5211, -23.4254, 15.6169)
ob_auto_camera.rotation_euler = (1.09748, -7.21219e-08, 0.694738)
scene.camera = ob_auto_camera
light_auto_sun = bpy.data.lights.new('AutoSun', 'SUN')
light_auto_sun.energy = 3.0
light_auto_sun.angle = 0.0523599
ob_auto_sun = bpy.data.objects.new('AutoSun', light_auto_sun)
scene.collection.objects.link(ob_auto_sun)
ob_auto_sun.rotation_euler = (0.872665, 0.174533, 0.523599)
bpy.context.view_layer.update()
